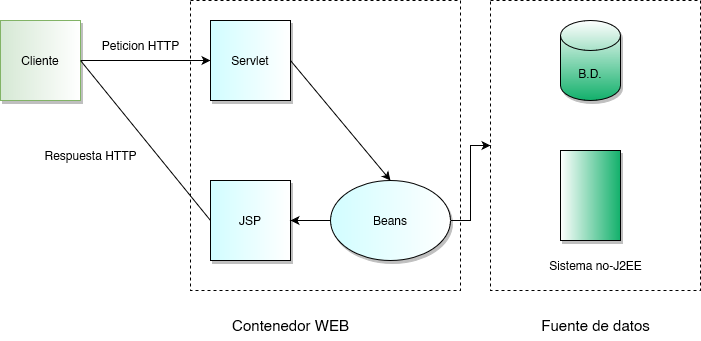

The diagram above was exported from draw.io. Its source (the exported page's mxGraphModel, read from the mxfile embedded in the PNG):
<mxGraphModel dx="1434" dy="774" grid="1" gridSize="10" guides="1" tooltips="1" connect="1" arrows="1" fold="1" page="1" pageScale="1" pageWidth="827" pageHeight="1169" math="0" shadow="0">
  <root>
    <mxCell id="0" />
    <mxCell id="1" parent="0" />
    <mxCell id="lYxDuZIY0cOSXdzeYqy0-9" value="" style="rounded=0;whiteSpace=wrap;html=1;dashed=1;fillColor=none;" vertex="1" parent="1">
      <mxGeometry x="490" y="140" width="210" height="290" as="geometry" />
    </mxCell>
    <mxCell id="lYxDuZIY0cOSXdzeYqy0-8" value="" style="rounded=0;whiteSpace=wrap;html=1;dashed=1;fillColor=none;" vertex="1" parent="1">
      <mxGeometry x="190" y="140" width="270" height="290" as="geometry" />
    </mxCell>
    <mxCell id="lYxDuZIY0cOSXdzeYqy0-13" style="edgeStyle=orthogonalEdgeStyle;rounded=0;orthogonalLoop=1;jettySize=auto;html=1;exitX=1;exitY=0.5;exitDx=0;exitDy=0;entryX=0;entryY=0.5;entryDx=0;entryDy=0;" edge="1" parent="1" source="lYxDuZIY0cOSXdzeYqy0-1" target="lYxDuZIY0cOSXdzeYqy0-2">
      <mxGeometry relative="1" as="geometry" />
    </mxCell>
    <mxCell id="lYxDuZIY0cOSXdzeYqy0-1" value="Cliente" style="whiteSpace=wrap;html=1;aspect=fixed;shadow=1;fillColor=#d5e8d4;strokeColor=#82b366;gradientColor=#FFFFFF;gradientDirection=east;" vertex="1" parent="1">
      <mxGeometry y="160" width="80" height="80" as="geometry" />
    </mxCell>
    <mxCell id="lYxDuZIY0cOSXdzeYqy0-17" style="rounded=0;orthogonalLoop=1;jettySize=auto;html=1;exitX=1;exitY=0.5;exitDx=0;exitDy=0;entryX=0.5;entryY=0;entryDx=0;entryDy=0;" edge="1" parent="1" source="lYxDuZIY0cOSXdzeYqy0-2" target="lYxDuZIY0cOSXdzeYqy0-4">
      <mxGeometry relative="1" as="geometry" />
    </mxCell>
    <mxCell id="lYxDuZIY0cOSXdzeYqy0-2" value="Servlet" style="whiteSpace=wrap;html=1;aspect=fixed;shadow=1;gradientColor=#FFFFFF;fillColor=#D1FDFF;gradientDirection=east;" vertex="1" parent="1">
      <mxGeometry x="210" y="160" width="80" height="80" as="geometry" />
    </mxCell>
    <mxCell id="lYxDuZIY0cOSXdzeYqy0-14" style="rounded=0;orthogonalLoop=1;jettySize=auto;html=1;exitX=0;exitY=0.5;exitDx=0;exitDy=0;entryX=1;entryY=0.5;entryDx=0;entryDy=0;endArrow=none;endFill=0;" edge="1" parent="1" source="lYxDuZIY0cOSXdzeYqy0-3" target="lYxDuZIY0cOSXdzeYqy0-1">
      <mxGeometry relative="1" as="geometry" />
    </mxCell>
    <mxCell id="lYxDuZIY0cOSXdzeYqy0-3" value="JSP" style="whiteSpace=wrap;html=1;aspect=fixed;shadow=1;fillColor=#D1FDFF;gradientColor=#FFFFFF;gradientDirection=east;" vertex="1" parent="1">
      <mxGeometry x="210" y="320" width="80" height="80" as="geometry" />
    </mxCell>
    <mxCell id="lYxDuZIY0cOSXdzeYqy0-18" style="rounded=0;orthogonalLoop=1;jettySize=auto;html=1;exitX=0;exitY=0.5;exitDx=0;exitDy=0;entryX=1;entryY=0.5;entryDx=0;entryDy=0;" edge="1" parent="1" source="lYxDuZIY0cOSXdzeYqy0-4" target="lYxDuZIY0cOSXdzeYqy0-3">
      <mxGeometry relative="1" as="geometry" />
    </mxCell>
    <mxCell id="lYxDuZIY0cOSXdzeYqy0-19" style="edgeStyle=orthogonalEdgeStyle;rounded=0;orthogonalLoop=1;jettySize=auto;html=1;exitX=1;exitY=0.5;exitDx=0;exitDy=0;entryX=0;entryY=0.5;entryDx=0;entryDy=0;" edge="1" parent="1" source="lYxDuZIY0cOSXdzeYqy0-4" target="lYxDuZIY0cOSXdzeYqy0-9">
      <mxGeometry relative="1" as="geometry" />
    </mxCell>
    <mxCell id="lYxDuZIY0cOSXdzeYqy0-4" value="Beans" style="ellipse;whiteSpace=wrap;html=1;shadow=1;gradientColor=#FFFFFF;fillColor=#D1FDFF;gradientDirection=east;comic=0;" vertex="1" parent="1">
      <mxGeometry x="330" y="320" width="120" height="80" as="geometry" />
    </mxCell>
    <mxCell id="lYxDuZIY0cOSXdzeYqy0-5" value="B.D." style="shape=cylinder3;whiteSpace=wrap;html=1;boundedLbl=1;backgroundOutline=1;size=15;shadow=1;perimeterSpacing=0;gradientColor=#FFFFFF;fillColor=#12B06B;gradientDirection=north;" vertex="1" parent="1">
      <mxGeometry x="560" y="160" width="60" height="80" as="geometry" />
    </mxCell>
    <mxCell id="lYxDuZIY0cOSXdzeYqy0-7" value="" style="rounded=0;whiteSpace=wrap;html=1;shadow=1;gradientColor=#FFFFFF;fillColor=#12B06B;gradientDirection=west;" vertex="1" parent="1">
      <mxGeometry x="560" y="290" width="60" height="90" as="geometry" />
    </mxCell>
    <mxCell id="lYxDuZIY0cOSXdzeYqy0-10" value="Sistema no-J2EE" style="text;html=1;align=center;verticalAlign=middle;resizable=0;points=[];autosize=1;strokeColor=none;fillColor=none;" vertex="1" parent="1">
      <mxGeometry x="535" y="390" width="120" height="30" as="geometry" />
    </mxCell>
    <mxCell id="lYxDuZIY0cOSXdzeYqy0-11" value="&lt;font style=&quot;font-size: 15px;&quot;&gt;Contenedor WEB&lt;/font&gt;" style="text;html=1;align=center;verticalAlign=middle;resizable=0;points=[];autosize=1;strokeColor=none;fillColor=none;" vertex="1" parent="1">
      <mxGeometry x="220" y="450" width="140" height="30" as="geometry" />
    </mxCell>
    <mxCell id="lYxDuZIY0cOSXdzeYqy0-12" value="&lt;font style=&quot;font-size: 15px;&quot;&gt;Fuente de datos&lt;/font&gt;" style="text;html=1;align=center;verticalAlign=middle;resizable=0;points=[];autosize=1;strokeColor=none;fillColor=none;" vertex="1" parent="1">
      <mxGeometry x="530" y="450" width="130" height="30" as="geometry" />
    </mxCell>
    <mxCell id="lYxDuZIY0cOSXdzeYqy0-15" value="Peticion HTTP" style="text;html=1;align=center;verticalAlign=middle;resizable=0;points=[];autosize=1;strokeColor=none;fillColor=none;" vertex="1" parent="1">
      <mxGeometry x="90" y="170" width="100" height="30" as="geometry" />
    </mxCell>
    <mxCell id="lYxDuZIY0cOSXdzeYqy0-16" value="Respuesta HTTP" style="text;html=1;align=center;verticalAlign=middle;resizable=0;points=[];autosize=1;strokeColor=none;fillColor=none;" vertex="1" parent="1">
      <mxGeometry x="30" y="280" width="120" height="30" as="geometry" />
    </mxCell>
  </root>
</mxGraphModel>